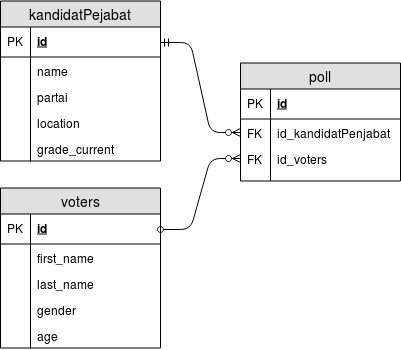

The diagram above was exported from draw.io. Its source (the exported page's mxGraphModel, read from the mxfile embedded in the PNG):
<mxGraphModel dx="793" dy="423" grid="1" gridSize="10" guides="1" tooltips="1" connect="1" arrows="1" fold="1" page="1" pageScale="1" pageWidth="850" pageHeight="1100" math="0" shadow="0">
  <root>
    <mxCell id="0" />
    <mxCell id="1" parent="0" />
    <mxCell id="VGlEKbN_uq5wzeZvV8SJ-1" value="kandidatPejabat" style="swimlane;fontStyle=0;childLayout=stackLayout;horizontal=1;startSize=26;fillColor=#e0e0e0;horizontalStack=0;resizeParent=1;resizeParentMax=0;resizeLast=0;collapsible=1;marginBottom=0;swimlaneFillColor=#ffffff;align=center;fontSize=14;" vertex="1" parent="1">
      <mxGeometry x="235" y="86.5" width="160" height="160" as="geometry" />
    </mxCell>
    <mxCell id="VGlEKbN_uq5wzeZvV8SJ-2" value="id" style="shape=partialRectangle;top=0;left=0;right=0;bottom=1;align=left;verticalAlign=middle;fillColor=none;spacingLeft=34;spacingRight=4;overflow=hidden;rotatable=0;points=[[0,0.5],[1,0.5]];portConstraint=eastwest;dropTarget=0;fontStyle=5;fontSize=12;" vertex="1" parent="VGlEKbN_uq5wzeZvV8SJ-1">
      <mxGeometry y="26" width="160" height="30" as="geometry" />
    </mxCell>
    <mxCell id="VGlEKbN_uq5wzeZvV8SJ-3" value="PK" style="shape=partialRectangle;top=0;left=0;bottom=0;fillColor=none;align=left;verticalAlign=middle;spacingLeft=4;spacingRight=4;overflow=hidden;rotatable=0;points=[];portConstraint=eastwest;part=1;fontSize=12;" vertex="1" connectable="0" parent="VGlEKbN_uq5wzeZvV8SJ-2">
      <mxGeometry width="30" height="30" as="geometry" />
    </mxCell>
    <mxCell id="VGlEKbN_uq5wzeZvV8SJ-4" value="name" style="shape=partialRectangle;top=0;left=0;right=0;bottom=0;align=left;verticalAlign=top;fillColor=none;spacingLeft=34;spacingRight=4;overflow=hidden;rotatable=0;points=[[0,0.5],[1,0.5]];portConstraint=eastwest;dropTarget=0;fontSize=12;" vertex="1" parent="VGlEKbN_uq5wzeZvV8SJ-1">
      <mxGeometry y="56" width="160" height="26" as="geometry" />
    </mxCell>
    <mxCell id="VGlEKbN_uq5wzeZvV8SJ-5" value="" style="shape=partialRectangle;top=0;left=0;bottom=0;fillColor=none;align=left;verticalAlign=top;spacingLeft=4;spacingRight=4;overflow=hidden;rotatable=0;points=[];portConstraint=eastwest;part=1;fontSize=12;" vertex="1" connectable="0" parent="VGlEKbN_uq5wzeZvV8SJ-4">
      <mxGeometry width="30" height="26" as="geometry" />
    </mxCell>
    <mxCell id="VGlEKbN_uq5wzeZvV8SJ-6" value="partai" style="shape=partialRectangle;top=0;left=0;right=0;bottom=0;align=left;verticalAlign=top;fillColor=none;spacingLeft=34;spacingRight=4;overflow=hidden;rotatable=0;points=[[0,0.5],[1,0.5]];portConstraint=eastwest;dropTarget=0;fontSize=12;" vertex="1" parent="VGlEKbN_uq5wzeZvV8SJ-1">
      <mxGeometry y="82" width="160" height="26" as="geometry" />
    </mxCell>
    <mxCell id="VGlEKbN_uq5wzeZvV8SJ-7" value="" style="shape=partialRectangle;top=0;left=0;bottom=0;fillColor=none;align=left;verticalAlign=top;spacingLeft=4;spacingRight=4;overflow=hidden;rotatable=0;points=[];portConstraint=eastwest;part=1;fontSize=12;" vertex="1" connectable="0" parent="VGlEKbN_uq5wzeZvV8SJ-6">
      <mxGeometry width="30" height="26" as="geometry" />
    </mxCell>
    <mxCell id="VGlEKbN_uq5wzeZvV8SJ-8" value="location" style="shape=partialRectangle;top=0;left=0;right=0;bottom=0;align=left;verticalAlign=top;fillColor=none;spacingLeft=34;spacingRight=4;overflow=hidden;rotatable=0;points=[[0,0.5],[1,0.5]];portConstraint=eastwest;dropTarget=0;fontSize=12;" vertex="1" parent="VGlEKbN_uq5wzeZvV8SJ-1">
      <mxGeometry y="108" width="160" height="26" as="geometry" />
    </mxCell>
    <mxCell id="VGlEKbN_uq5wzeZvV8SJ-9" value="" style="shape=partialRectangle;top=0;left=0;bottom=0;fillColor=none;align=left;verticalAlign=top;spacingLeft=4;spacingRight=4;overflow=hidden;rotatable=0;points=[];portConstraint=eastwest;part=1;fontSize=12;" vertex="1" connectable="0" parent="VGlEKbN_uq5wzeZvV8SJ-8">
      <mxGeometry width="30" height="26" as="geometry" />
    </mxCell>
    <mxCell id="VGlEKbN_uq5wzeZvV8SJ-10" value="grade_current" style="shape=partialRectangle;top=0;left=0;right=0;bottom=0;align=left;verticalAlign=top;fillColor=none;spacingLeft=34;spacingRight=4;overflow=hidden;rotatable=0;points=[[0,0.5],[1,0.5]];portConstraint=eastwest;dropTarget=0;fontSize=12;" vertex="1" parent="VGlEKbN_uq5wzeZvV8SJ-1">
      <mxGeometry y="134" width="160" height="26" as="geometry" />
    </mxCell>
    <mxCell id="VGlEKbN_uq5wzeZvV8SJ-11" value="" style="shape=partialRectangle;top=0;left=0;bottom=0;fillColor=none;align=left;verticalAlign=top;spacingLeft=4;spacingRight=4;overflow=hidden;rotatable=0;points=[];portConstraint=eastwest;part=1;fontSize=12;" vertex="1" connectable="0" parent="VGlEKbN_uq5wzeZvV8SJ-10">
      <mxGeometry width="30" height="26" as="geometry" />
    </mxCell>
    <mxCell id="VGlEKbN_uq5wzeZvV8SJ-12" value="voters" style="swimlane;fontStyle=0;childLayout=stackLayout;horizontal=1;startSize=26;fillColor=#e0e0e0;horizontalStack=0;resizeParent=1;resizeParentMax=0;resizeLast=0;collapsible=1;marginBottom=0;swimlaneFillColor=#ffffff;align=center;fontSize=14;" vertex="1" parent="1">
      <mxGeometry x="235" y="273.5" width="160" height="160" as="geometry" />
    </mxCell>
    <mxCell id="VGlEKbN_uq5wzeZvV8SJ-13" value="id" style="shape=partialRectangle;top=0;left=0;right=0;bottom=1;align=left;verticalAlign=middle;fillColor=none;spacingLeft=34;spacingRight=4;overflow=hidden;rotatable=0;points=[[0,0.5],[1,0.5]];portConstraint=eastwest;dropTarget=0;fontStyle=5;fontSize=12;" vertex="1" parent="VGlEKbN_uq5wzeZvV8SJ-12">
      <mxGeometry y="26" width="160" height="30" as="geometry" />
    </mxCell>
    <mxCell id="VGlEKbN_uq5wzeZvV8SJ-14" value="PK" style="shape=partialRectangle;top=0;left=0;bottom=0;fillColor=none;align=left;verticalAlign=middle;spacingLeft=4;spacingRight=4;overflow=hidden;rotatable=0;points=[];portConstraint=eastwest;part=1;fontSize=12;" vertex="1" connectable="0" parent="VGlEKbN_uq5wzeZvV8SJ-13">
      <mxGeometry width="30" height="30" as="geometry" />
    </mxCell>
    <mxCell id="VGlEKbN_uq5wzeZvV8SJ-15" value="first_name" style="shape=partialRectangle;top=0;left=0;right=0;bottom=0;align=left;verticalAlign=top;fillColor=none;spacingLeft=34;spacingRight=4;overflow=hidden;rotatable=0;points=[[0,0.5],[1,0.5]];portConstraint=eastwest;dropTarget=0;fontSize=12;" vertex="1" parent="VGlEKbN_uq5wzeZvV8SJ-12">
      <mxGeometry y="56" width="160" height="26" as="geometry" />
    </mxCell>
    <mxCell id="VGlEKbN_uq5wzeZvV8SJ-16" value="" style="shape=partialRectangle;top=0;left=0;bottom=0;fillColor=none;align=left;verticalAlign=top;spacingLeft=4;spacingRight=4;overflow=hidden;rotatable=0;points=[];portConstraint=eastwest;part=1;fontSize=12;" vertex="1" connectable="0" parent="VGlEKbN_uq5wzeZvV8SJ-15">
      <mxGeometry width="30" height="26" as="geometry" />
    </mxCell>
    <mxCell id="VGlEKbN_uq5wzeZvV8SJ-17" value="last_name" style="shape=partialRectangle;top=0;left=0;right=0;bottom=0;align=left;verticalAlign=top;fillColor=none;spacingLeft=34;spacingRight=4;overflow=hidden;rotatable=0;points=[[0,0.5],[1,0.5]];portConstraint=eastwest;dropTarget=0;fontSize=12;" vertex="1" parent="VGlEKbN_uq5wzeZvV8SJ-12">
      <mxGeometry y="82" width="160" height="26" as="geometry" />
    </mxCell>
    <mxCell id="VGlEKbN_uq5wzeZvV8SJ-18" value="" style="shape=partialRectangle;top=0;left=0;bottom=0;fillColor=none;align=left;verticalAlign=top;spacingLeft=4;spacingRight=4;overflow=hidden;rotatable=0;points=[];portConstraint=eastwest;part=1;fontSize=12;" vertex="1" connectable="0" parent="VGlEKbN_uq5wzeZvV8SJ-17">
      <mxGeometry width="30" height="26" as="geometry" />
    </mxCell>
    <mxCell id="VGlEKbN_uq5wzeZvV8SJ-19" value="gender" style="shape=partialRectangle;top=0;left=0;right=0;bottom=0;align=left;verticalAlign=top;fillColor=none;spacingLeft=34;spacingRight=4;overflow=hidden;rotatable=0;points=[[0,0.5],[1,0.5]];portConstraint=eastwest;dropTarget=0;fontSize=12;" vertex="1" parent="VGlEKbN_uq5wzeZvV8SJ-12">
      <mxGeometry y="108" width="160" height="26" as="geometry" />
    </mxCell>
    <mxCell id="VGlEKbN_uq5wzeZvV8SJ-20" value="" style="shape=partialRectangle;top=0;left=0;bottom=0;fillColor=none;align=left;verticalAlign=top;spacingLeft=4;spacingRight=4;overflow=hidden;rotatable=0;points=[];portConstraint=eastwest;part=1;fontSize=12;" vertex="1" connectable="0" parent="VGlEKbN_uq5wzeZvV8SJ-19">
      <mxGeometry width="30" height="26" as="geometry" />
    </mxCell>
    <mxCell id="VGlEKbN_uq5wzeZvV8SJ-21" value="age" style="shape=partialRectangle;top=0;left=0;right=0;bottom=0;align=left;verticalAlign=top;fillColor=none;spacingLeft=34;spacingRight=4;overflow=hidden;rotatable=0;points=[[0,0.5],[1,0.5]];portConstraint=eastwest;dropTarget=0;fontSize=12;" vertex="1" parent="VGlEKbN_uq5wzeZvV8SJ-12">
      <mxGeometry y="134" width="160" height="26" as="geometry" />
    </mxCell>
    <mxCell id="VGlEKbN_uq5wzeZvV8SJ-22" value="" style="shape=partialRectangle;top=0;left=0;bottom=0;fillColor=none;align=left;verticalAlign=top;spacingLeft=4;spacingRight=4;overflow=hidden;rotatable=0;points=[];portConstraint=eastwest;part=1;fontSize=12;" vertex="1" connectable="0" parent="VGlEKbN_uq5wzeZvV8SJ-21">
      <mxGeometry width="30" height="26" as="geometry" />
    </mxCell>
    <mxCell id="VGlEKbN_uq5wzeZvV8SJ-23" value="poll" style="swimlane;fontStyle=0;childLayout=stackLayout;horizontal=1;startSize=26;fillColor=#e0e0e0;horizontalStack=0;resizeParent=1;resizeParentMax=0;resizeLast=0;collapsible=1;marginBottom=0;swimlaneFillColor=#ffffff;align=center;fontSize=14;" vertex="1" parent="1">
      <mxGeometry x="475" y="148.5" width="160" height="118" as="geometry" />
    </mxCell>
    <mxCell id="VGlEKbN_uq5wzeZvV8SJ-24" value="id" style="shape=partialRectangle;top=0;left=0;right=0;bottom=1;align=left;verticalAlign=middle;fillColor=none;spacingLeft=34;spacingRight=4;overflow=hidden;rotatable=0;points=[[0,0.5],[1,0.5]];portConstraint=eastwest;dropTarget=0;fontStyle=5;fontSize=12;" vertex="1" parent="VGlEKbN_uq5wzeZvV8SJ-23">
      <mxGeometry y="26" width="160" height="30" as="geometry" />
    </mxCell>
    <mxCell id="VGlEKbN_uq5wzeZvV8SJ-25" value="PK" style="shape=partialRectangle;top=0;left=0;bottom=0;fillColor=none;align=left;verticalAlign=middle;spacingLeft=4;spacingRight=4;overflow=hidden;rotatable=0;points=[];portConstraint=eastwest;part=1;fontSize=12;" vertex="1" connectable="0" parent="VGlEKbN_uq5wzeZvV8SJ-24">
      <mxGeometry width="30" height="30" as="geometry" />
    </mxCell>
    <mxCell id="VGlEKbN_uq5wzeZvV8SJ-26" value="id_kandidatPenjabat" style="shape=partialRectangle;top=0;left=0;right=0;bottom=0;align=left;verticalAlign=top;fillColor=none;spacingLeft=34;spacingRight=4;overflow=hidden;rotatable=0;points=[[0,0.5],[1,0.5]];portConstraint=eastwest;dropTarget=0;fontSize=12;" vertex="1" parent="VGlEKbN_uq5wzeZvV8SJ-23">
      <mxGeometry y="56" width="160" height="26" as="geometry" />
    </mxCell>
    <mxCell id="VGlEKbN_uq5wzeZvV8SJ-27" value="FK" style="shape=partialRectangle;top=0;left=0;bottom=0;fillColor=none;align=left;verticalAlign=top;spacingLeft=4;spacingRight=4;overflow=hidden;rotatable=0;points=[];portConstraint=eastwest;part=1;fontSize=12;" vertex="1" connectable="0" parent="VGlEKbN_uq5wzeZvV8SJ-26">
      <mxGeometry width="30" height="26" as="geometry" />
    </mxCell>
    <mxCell id="VGlEKbN_uq5wzeZvV8SJ-28" value="id_voters" style="shape=partialRectangle;top=0;left=0;right=0;bottom=0;align=left;verticalAlign=top;fillColor=none;spacingLeft=34;spacingRight=4;overflow=hidden;rotatable=0;points=[[0,0.5],[1,0.5]];portConstraint=eastwest;dropTarget=0;fontSize=12;" vertex="1" parent="VGlEKbN_uq5wzeZvV8SJ-23">
      <mxGeometry y="82" width="160" height="26" as="geometry" />
    </mxCell>
    <mxCell id="VGlEKbN_uq5wzeZvV8SJ-29" value="FK" style="shape=partialRectangle;top=0;left=0;bottom=0;fillColor=none;align=left;verticalAlign=top;spacingLeft=4;spacingRight=4;overflow=hidden;rotatable=0;points=[];portConstraint=eastwest;part=1;fontSize=12;" vertex="1" connectable="0" parent="VGlEKbN_uq5wzeZvV8SJ-28">
      <mxGeometry width="30" height="26" as="geometry" />
    </mxCell>
    <mxCell id="VGlEKbN_uq5wzeZvV8SJ-32" value="" style="shape=partialRectangle;top=0;left=0;right=0;bottom=0;align=left;verticalAlign=top;fillColor=none;spacingLeft=34;spacingRight=4;overflow=hidden;rotatable=0;points=[[0,0.5],[1,0.5]];portConstraint=eastwest;dropTarget=0;fontSize=12;" vertex="1" parent="VGlEKbN_uq5wzeZvV8SJ-23">
      <mxGeometry y="108" width="160" height="10" as="geometry" />
    </mxCell>
    <mxCell id="VGlEKbN_uq5wzeZvV8SJ-33" value="" style="shape=partialRectangle;top=0;left=0;bottom=0;fillColor=none;align=left;verticalAlign=top;spacingLeft=4;spacingRight=4;overflow=hidden;rotatable=0;points=[];portConstraint=eastwest;part=1;fontSize=12;" vertex="1" connectable="0" parent="VGlEKbN_uq5wzeZvV8SJ-32">
      <mxGeometry width="30" height="10" as="geometry" />
    </mxCell>
    <mxCell id="VGlEKbN_uq5wzeZvV8SJ-34" value="" style="edgeStyle=entityRelationEdgeStyle;fontSize=12;html=1;endArrow=ERzeroToMany;startArrow=oval;exitX=1;exitY=0.5;exitDx=0;exitDy=0;entryX=0;entryY=0.5;entryDx=0;entryDy=0;startFill=0;" edge="1" parent="1" source="VGlEKbN_uq5wzeZvV8SJ-13" target="VGlEKbN_uq5wzeZvV8SJ-28">
      <mxGeometry width="100" height="100" relative="1" as="geometry">
        <mxPoint x="525" y="346.5" as="sourcePoint" />
        <mxPoint x="625" y="246.5" as="targetPoint" />
      </mxGeometry>
    </mxCell>
    <mxCell id="VGlEKbN_uq5wzeZvV8SJ-35" value="" style="edgeStyle=entityRelationEdgeStyle;fontSize=12;html=1;endArrow=ERzeroToMany;startArrow=ERmandOne;exitX=1;exitY=0.5;exitDx=0;exitDy=0;entryX=0;entryY=0.5;entryDx=0;entryDy=0;" edge="1" parent="1" source="VGlEKbN_uq5wzeZvV8SJ-2" target="VGlEKbN_uq5wzeZvV8SJ-26">
      <mxGeometry width="100" height="100" relative="1" as="geometry">
        <mxPoint x="415" y="143.5" as="sourcePoint" />
        <mxPoint x="515" y="43.5" as="targetPoint" />
      </mxGeometry>
    </mxCell>
  </root>
</mxGraphModel>